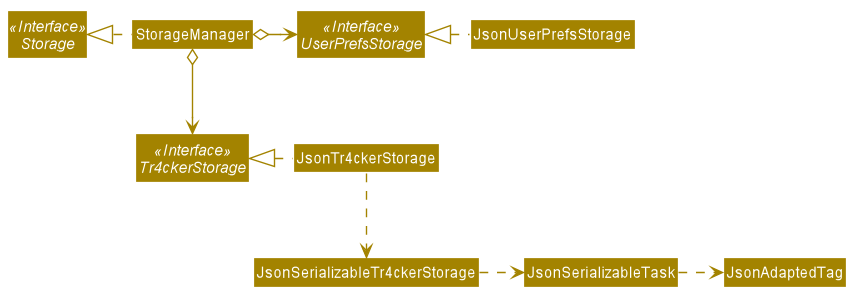

The diagram above was rendered by PlantUML. Its source (embedded in the PNG):
@startuml









skinparam BackgroundColor #FFFFFFF

skinparam Shadowing false

skinparam Class {
    FontColor #FFFFFF
    BorderThickness 1
    BorderColor #FFFFFF
    StereotypeFontColor #FFFFFF
    FontName Arial
}

skinparam Actor {
    BorderColor #000000
    Color #000000
    FontName Arial
}

skinparam Sequence {
    MessageAlign center
    BoxFontSize 15
    BoxPadding 0
    BoxFontColor #FFFFFF
    FontName Arial
}

skinparam Participant {
    FontColor #FFFFFFF
    Padding 20
}

skinparam MinClassWidth 50
skinparam ParticipantPadding 10
skinparam Shadowing false
skinparam DefaultTextAlignment center
skinparam packageStyle Rectangle

hide footbox
hide circle
skinparam arrowThickness 1.1
skinparam arrowColor #A38300
skinparam classBackgroundColor #A38300
hide attributes
hide empty members

Interface Storage <<Interface>>
Interface UserPrefsStorage <<Interface>>
Interface Tr4ckerStorage <<Interface>>

Class StorageManager
Class JsonUserPrefsStorage
Class JsonTr4ckerStorage

StorageManager .left.|> Storage
StorageManager o-right-> UserPrefsStorage
StorageManager o--> Tr4ckerStorage

JsonUserPrefsStorage .left.|> UserPrefsStorage
JsonTr4ckerStorage .left.|> Tr4ckerStorage
JsonTr4ckerStorage .down.> JsonSerializableTr4ckerStorage
JsonSerializableTr4ckerStorage .right.> JsonSerializableTask
JsonSerializableTask .right.> JsonAdaptedTag
@enduml